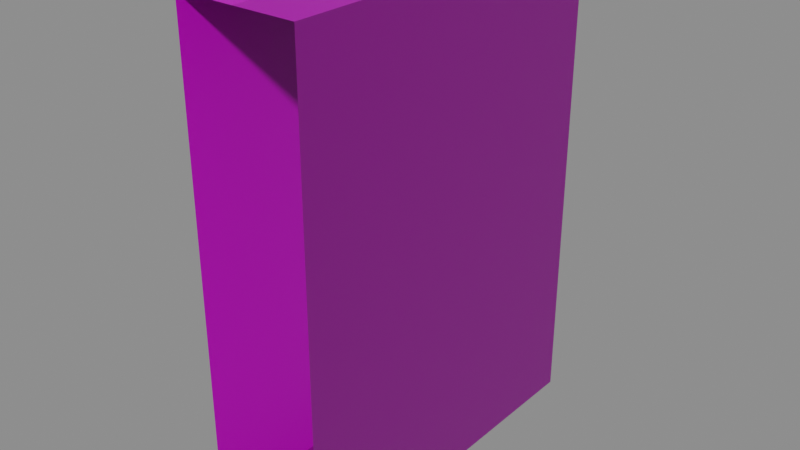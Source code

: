 # Source: TwoSideWall_Size_3.blend  (saved by Blender 2.90.8; exported with 4.5.12 LTS)
import bpy
from mathutils import Matrix  # noqa: F401  (used for matrix-valued properties, if any)

bpy.ops.wm.read_factory_settings(use_empty=True)
scene = bpy.context.scene
scene.name = 'Scene'

# ---- images (referenced by path relative to the original .blend; pixels are not part of the script)
import os
ASSET_DIR = os.environ.get("B2B_ASSET_DIR", "")  # directory of the original .blend (textures are referenced by path, not embedded)
HERE = os.path.dirname(os.path.abspath(__file__))  # packed textures are extracted next to this script under _unpacked/

def load_image(name, relpath, width, height, colorspace="sRGB"):
    """Load a texture the original file referenced (path relative to the .blend, or extracted next to this script)."""
    p = next((c for c in (os.path.join(HERE, relpath), os.path.join(ASSET_DIR, relpath)) if relpath and os.path.exists(c)), "")
    if p:
        img = bpy.data.images.load(p, check_existing=True)
        img.name = name
    else:  # same state as the original file: an image datablock whose file is absent (Cycles renders it pink)
        img = bpy.data.images.new(name, width, height)
        img.source = "FILE"
        img.filepath = "//" + (relpath or name)
    img.colorspace_settings.name = colorspace
    return img
img_ambwall_png_001 = load_image('AmbWall.png.001', 'AmbWall.png', 1024, 1024, 'sRGB')
img_normwall_png = load_image('NormWall.png', 'NormWall.png', 1024, 1024, 'Non-Color')

# ---- materials (node trees are filled in below, after node groups)
mat_material_007 = bpy.data.materials.new('Material.007')

# ---- material node trees
mat_material_007.use_nodes = True; mat_material_007.node_tree.nodes.clear()
_N = mat_material_007.node_tree.nodes; _L = mat_material_007.node_tree.links
n0 = _N.new('ShaderNodeBsdfPrincipled'); n0.name = 'Principled BSDF'; n0.location = (10, 300)
n0.distribution = 'GGX'
n0.subsurface_method = 'BURLEY'
n0.inputs[3].default_value = 1.45
n0.inputs[27].default_value = (0.0, 0.0, 0.0, 1.0)
n0.inputs[28].default_value = 1.0
n1 = _N.new('ShaderNodeOutputMaterial'); n1.name = 'Material Output'; n1.location = (300, 300)
n2 = _N.new('ShaderNodeTexImage'); n2.name = 'Image Texture'; n2.location = (-426, 328)
n2.image = img_ambwall_png_001
n3 = _N.new('ShaderNodeTexImage'); n3.name = 'Image Texture.001'; n3.location = (-661, -267)
n3.image = img_normwall_png
n4 = _N.new('ShaderNodeNormalMap'); n4.name = 'Normal Map'; n4.location = (-284, -202)
_L.new(n0.outputs[0], n1.inputs[0])
_L.new(n2.outputs[0], n0.inputs[0])
_L.new(n3.outputs[0], n4.inputs[1])
_L.new(n4.outputs[0], n0.inputs[5])
n1.is_active_output = True

# ---- world
world_world = bpy.data.worlds.new('World'); scene.world = world_world
world_world.use_nodes = True; world_world.node_tree.nodes.clear()
_N = world_world.node_tree.nodes; _L = world_world.node_tree.links
n0 = _N.new('ShaderNodeOutputWorld'); n0.name = 'World Output'; n0.location = (300, 300)
n1 = _N.new('ShaderNodeBackground'); n1.name = 'Background'; n1.location = (10, 300)
n1.inputs[0].default_value = (0.2414, 0.2414, 0.2414, 1.0)
_L.new(n1.outputs[0], n0.inputs[0])
n0.is_active_output = True
world_world.color = (0.05088, 0.05088, 0.05088)
world_world.use_sun_shadow = False
world_world.sun_shadow_jitter_overblur = 0.0

# ---- meshes
me_plane_002 = bpy.data.meshes.new('Plane.002')
me_plane_002.from_pydata([(1.192e-07, -3.0, 0.0), (0.0, 0.0, 0.0), (4.768e-07, -3.0, 3.752), (4.768e-07, -3.0, 3.336), (4.768e-07, -3.0, 2.919), (3.576e-07, -3.0, 2.502), (3.576e-07, -3.0, 2.085), (3.576e-07, -3.0, 1.668), (2.384e-07, -3.0, 1.251), (2.384e-07, -3.0, 0.8339), (1.192e-07, -3.0, 0.4169), (0.0, 0.0, 0.4169), (1.192e-07, 0.0, 0.8339), (1.192e-07, 0.0, 1.251), (2.384e-07, 0.0, 1.668), (2.384e-07, 0.0, 2.085), (2.384e-07, 0.0, 2.502), (3.576e-07, 0.0, 2.919), (3.576e-07, 0.0, 3.336), (3.576e-07, 0.0, 3.752), (3.576e-07, 0.0, 4.0), (4.768e-07, -3.0, 4.0), (1.192e-07, -1.5, 0.0), (1.192e-07, -1.5, 0.4169), (2.384e-07, -1.5, 0.8339), (2.384e-07, -1.5, 1.251), (3.576e-07, -1.5, 1.668), (3.576e-07, -1.5, 2.085), (3.576e-07, -1.5, 2.502), (4.768e-07, -1.5, 2.919), (4.768e-07, -1.5, 3.336), (4.768e-07, -1.5, 3.752), (4.768e-07, -1.5, 4.0), (1.192e-07, -1.792, 0.4169), (2.384e-07, -1.792, 0.8339), (2.384e-07, -1.792, 1.251), (3.576e-07, -1.792, 1.668), (3.576e-07, -1.792, 2.085), (3.576e-07, -1.792, 2.502), (4.768e-07, -1.792, 2.919), (4.768e-07, -1.792, 3.336), (4.768e-07, -1.792, 3.752), (1.192e-07, -1.792, 0.0), (4.768e-07, -1.792, 4.0), (0.0, -1.212, 0.0), (3.576e-07, -1.212, 4.0), (0.0, -1.212, 0.4169), (1.192e-07, -1.212, 0.8339), (1.192e-07, -1.212, 1.251), (2.384e-07, -1.212, 1.668), (2.384e-07, -1.212, 2.085), (2.384e-07, -1.212, 2.502), (3.576e-07, -1.212, 2.919), (3.576e-07, -1.212, 3.336), (3.576e-07, -1.212, 3.752), (-1.0, -3.0, 0.0), (-1.0, 0.0, 0.0), (-1.0, -3.0, 3.752), (-1.0, -3.0, 3.336), (-1.0, -3.0, 2.919), (-1.0, -3.0, 2.502), (-1.0, -3.0, 2.085), (-1.0, -3.0, 1.668), (-1.0, -3.0, 1.251), (-1.0, -3.0, 0.8339), (-1.0, -3.0, 0.4169), (-1.0, 0.0, 0.4169), (-1.0, 0.0, 0.8339), (-1.0, 0.0, 1.251), (-1.0, 0.0, 1.668), (-1.0, 0.0, 2.085), (-1.0, 0.0, 2.502), (-1.0, 0.0, 2.919), (-1.0, 0.0, 3.336), (-1.0, 0.0, 3.752), (-0.5, -3.0, 4.0), (-0.5, 0.0, 4.0), (-1.0, 0.0, 4.0), (-1.0, -3.0, 4.0), (-1.0, -1.5, 0.0), (-1.0, -1.5, 0.4169), (-1.0, -1.5, 0.8339), (-1.0, -1.5, 1.251), (-1.0, -1.5, 1.668), (-1.0, -1.5, 2.085), (-1.0, -1.5, 2.502), (-1.0, -1.5, 2.919), (-1.0, -1.5, 3.336), (-1.0, -1.5, 3.752), (-1.0, -1.5, 4.0), (-0.5, -1.5, 4.0), (-1.0, -1.792, 0.4169), (-1.0, -1.792, 0.8339), (-1.0, -1.792, 1.251), (-1.0, -1.792, 1.668), (-1.0, -1.792, 2.085), (-1.0, -1.792, 2.502), (-1.0, -1.792, 2.919), (-1.0, -1.792, 3.336), (-1.0, -1.792, 3.752), (-0.5, -1.792, 4.0), (-1.0, -1.792, 0.0), (-1.0, -1.792, 4.0), (-1.0, -1.212, 0.0), (-1.0, -1.212, 4.0), (-1.0, -1.212, 0.4169), (-1.0, -1.212, 0.8339), (-1.0, -1.212, 1.251), (-1.0, -1.212, 1.668), (-1.0, -1.212, 2.085), (-1.0, -1.212, 2.502), (-1.0, -1.212, 2.919), (-1.0, -1.212, 3.336), (-1.0, -1.212, 3.752), (-0.5, -1.212, 4.0)], [], [(44, 1, 11, 46), (46, 11, 12, 47), (47, 12, 13, 48), (48, 13, 14, 49), (49, 14, 15, 50), (50, 15, 16, 51), (51, 16, 17, 52), (52, 17, 18, 53), (53, 18, 19, 54), (45, 20, 76, 114), (54, 19, 20, 45), (41, 31, 32, 43), (43, 32, 90, 100), (40, 30, 31, 41), (39, 29, 30, 40), (38, 28, 29, 39), (37, 27, 28, 38), (36, 26, 27, 37), (35, 25, 26, 36), (34, 24, 25, 35), (33, 23, 24, 34), (42, 22, 23, 33), (0, 42, 33, 10), (10, 33, 34, 9), (9, 34, 35, 8), (8, 35, 36, 7), (7, 36, 37, 6), (6, 37, 38, 5), (5, 38, 39, 4), (4, 39, 40, 3), (3, 40, 41, 2), (21, 43, 100, 75), (2, 41, 43, 21), (31, 54, 45, 32), (32, 45, 114, 90), (30, 53, 54, 31), (29, 52, 53, 30), (28, 51, 52, 29), (27, 50, 51, 28), (26, 49, 50, 27), (25, 48, 49, 26), (24, 47, 48, 25), (23, 46, 47, 24), (22, 44, 46, 23), (103, 105, 66, 56), (105, 106, 67, 66), (106, 107, 68, 67), (107, 108, 69, 68), (108, 109, 70, 69), (109, 110, 71, 70), (110, 111, 72, 71), (111, 112, 73, 72), (112, 113, 74, 73), (104, 114, 76, 77), (113, 104, 77, 74), (99, 102, 89, 88), (102, 100, 90, 89), (98, 99, 88, 87), (97, 98, 87, 86), (96, 97, 86, 85), (95, 96, 85, 84), (94, 95, 84, 83), (93, 94, 83, 82), (92, 93, 82, 81), (91, 92, 81, 80), (101, 91, 80, 79), (55, 65, 91, 101), (65, 64, 92, 91), (64, 63, 93, 92), (63, 62, 94, 93), (62, 61, 95, 94), (61, 60, 96, 95), (60, 59, 97, 96), (59, 58, 98, 97), (58, 57, 99, 98), (78, 75, 100, 102), (57, 78, 102, 99), (88, 89, 104, 113), (89, 90, 114, 104), (87, 88, 113, 112), (86, 87, 112, 111), (85, 86, 111, 110), (84, 85, 110, 109), (83, 84, 109, 108), (82, 83, 108, 107), (81, 82, 107, 106), (80, 81, 106, 105), (79, 80, 105, 103), (42, 0, 55, 101), (22, 42, 101, 79), (44, 22, 79, 103), (1, 44, 103, 56)])
_k = set([(20, 45), (21, 43), (32, 43), (32, 45), (77, 104), (78, 102), (89, 102), (89, 104)])
me_plane_002.attributes.new('sharp_edge', 'BOOLEAN', 'EDGE').data.foreach_set('value', [ (min(e.vertices), max(e.vertices)) in _k for e in me_plane_002.edges])
_uv = me_plane_002.uv_layers.new(name='UVMap')
_uv.uv.foreach_set('vector', [0.8506, 3.725e-08, 1.0, 2.98e-08, 1.0, 0.102, 0.8506, 0.102, 0.8506, 0.102, 1.0, 0.102, 1.0, 0.203, 0.8506, 0.203, 0.8506, 0.203, 1.0, 0.203, 1.0, 0.305, 0.8506, 0.305, 0.8506, 0.305, 1.0, 0.305, 1.0, 0.406, 0.8506, 0.406, 0.8506, 0.406, 1.0, 0.406, 1.0, 0.508, 0.8506, 0.508, 0.8506, 0.508, 1.0, 0.508, 1.0, 0.61, 0.8506, 0.61, 0.8506, 0.61, 1.0, 0.61, 1.0, 0.711, 0.8506, 0.711, 0.8506, 0.711, 1.0, 0.711, 1.0, 0.813, 0.8506, 0.813, 0.8506, 0.813, 1.0, 0.813, 1.0, 0.914, 0.8506, 0.914, 0.8875, 0.985, 1.0, 0.985, 1.0, 1.0, 0.8875, 1.0, 0.8972, 0.914, 1.0, 0.914, 1.0, 0.985, 0.8972, 0.985, 0.8003, 0.914, 0.8592, 0.914, 0.8592, 0.985, 0.8003, 0.985, 0.8014, 0.985, 0.8495, 0.985, 0.8495, 1.0, 0.8014, 1.0, 0.1506, 0.813, 0.1987, 0.813, 0.1987, 0.914, 0.1506, 0.914, 0.6523, 0.711, 0.7005, 0.711, 0.7005, 0.813, 0.6523, 0.813, 0.1506, 0.61, 0.1987, 0.61, 0.1987, 0.711, 0.1506, 0.711, 0.6504, 0.508, 0.6985, 0.508, 0.6985, 0.61, 0.6504, 0.61, 0.1506, 0.406, 0.1987, 0.406, 0.1987, 0.508, 0.1506, 0.508, 0.5511, 0.305, 0.5992, 0.305, 0.5992, 0.406, 0.5511, 0.406, 0.1506, 0.203, 0.1987, 0.203, 0.1987, 0.305, 0.1506, 0.305, 0.5531, 0.102, 0.6012, 0.102, 0.6012, 0.203, 0.5531, 0.203, 0.1506, 2.98e-08, 0.1987, 2.98e-08, 0.1987, 0.102, 0.1506, 0.102, -4.877e-08, 2.98e-08, 0.1506, 2.98e-08, 0.1506, 0.102, -4.877e-08, 0.102, -4.877e-08, 0.102, 0.1506, 0.102, 0.1506, 0.203, 1.084e-08, 0.203, 1.084e-08, 0.203, 0.1506, 0.203, 0.1506, 0.305, 1.084e-08, 0.305, 1.084e-08, 0.305, 0.1506, 0.305, 0.1506, 0.406, -1.084e-07, 0.406, -1.084e-07, 0.406, 0.1506, 0.406, 0.1506, 0.508, -1.084e-07, 0.508, -1.084e-07, 0.508, 0.1506, 0.508, 0.1506, 0.61, -4.877e-08, 0.61, -4.877e-08, 0.61, 0.1506, 0.61, 0.1506, 0.711, 7.044e-08, 0.711, 7.044e-08, 0.711, 0.1506, 0.711, 0.1506, 0.813, 7.044e-08, 0.813, 7.044e-08, 0.813, 0.1506, 0.813, 0.1506, 0.914, 7.044e-08, 0.914, 0.0, 0.985, 0.1506, 0.985, 0.1506, 1.0, 0.0, 1.0, 7.044e-08, 0.914, 0.1506, 0.914, 0.1506, 0.985, -1.192e-07, 0.985, 0.8592, 0.914, 0.8972, 0.914, 0.8972, 0.985, 0.8592, 0.985, 0.8495, 0.985, 0.8875, 0.985, 0.8875, 1.0, 0.8495, 1.0, 0.8026, 0.813, 0.8506, 0.813, 0.8506, 0.914, 0.8026, 0.914, 0.7005, 0.711, 0.7522, 0.711, 0.7522, 0.813, 0.7005, 0.813, 0.8026, 0.61, 0.8506, 0.61, 0.8506, 0.711, 0.8026, 0.711, 0.6985, 0.508, 0.7502, 0.508, 0.7502, 0.61, 0.6985, 0.61, 0.8026, 0.406, 0.8506, 0.406, 0.8506, 0.508, 0.8026, 0.508, 0.5992, 0.305, 0.651, 0.305, 0.651, 0.406, 0.5992, 0.406, 0.8026, 0.203, 0.8506, 0.203, 0.8506, 0.305, 0.8026, 0.305, 0.6012, 0.102, 0.6529, 0.102, 0.6529, 0.203, 0.6012, 0.203, 0.8026, 3.725e-08, 0.8506, 3.725e-08, 0.8506, 0.102, 0.8026, 0.102, 0.1494, 3.725e-08, 0.1494, 0.102, 1.192e-07, 0.102, -1.192e-07, 2.98e-08, 0.1494, 0.102, 0.1494, 0.203, -1.192e-07, 0.203, 1.192e-07, 0.102, 0.1494, 0.203, 0.1494, 0.305, -1.192e-07, 0.305, -1.192e-07, 0.203, 0.1494, 0.305, 0.1494, 0.406, -1.192e-07, 0.406, -1.192e-07, 0.305, 0.1494, 0.406, 0.1494, 0.508, -1.192e-07, 0.508, -1.192e-07, 0.406, 0.1494, 0.508, 0.1494, 0.61, -1.192e-07, 0.61, -1.192e-07, 0.508, 0.1494, 0.61, 0.1494, 0.711, -1.192e-07, 0.711, -1.192e-07, 0.61, 0.1494, 0.711, 0.1494, 0.813, -1.192e-07, 0.813, -1.192e-07, 0.711, 0.1494, 0.813, 0.1494, 0.914, -1.192e-07, 0.914, -1.192e-07, 0.813, 0.1125, 0.985, 0.1125, 1.0, 0.0, 1.0, 0.0, 0.985, 0.1028, 0.914, 0.1028, 0.985, 5.96e-08, 0.985, -1.192e-07, 0.914, 0.1997, 0.914, 0.1997, 0.985, 0.1408, 0.985, 0.1408, 0.914, 0.1986, 0.985, 0.1986, 1.0, 0.1505, 1.0, 0.1505, 0.985, 0.8494, 0.813, 0.8494, 0.914, 0.8013, 0.914, 0.8013, 0.813, 0.3477, 0.711, 0.3477, 0.813, 0.2995, 0.813, 0.2995, 0.711, 0.8494, 0.61, 0.8494, 0.711, 0.8013, 0.711, 0.8013, 0.61, 0.3496, 0.508, 0.3496, 0.61, 0.3015, 0.61, 0.3015, 0.508, 0.8494, 0.406, 0.8494, 0.508, 0.8013, 0.508, 0.8013, 0.406, 0.4489, 0.305, 0.4489, 0.406, 0.4008, 0.406, 0.4008, 0.305, 0.8494, 0.203, 0.8494, 0.305, 0.8013, 0.305, 0.8013, 0.203, 0.4469, 0.102, 0.4469, 0.203, 0.3988, 0.203, 0.3988, 0.102, 0.8494, 2.98e-08, 0.8494, 0.102, 0.8013, 0.102, 0.8013, 2.98e-08, 1.0, 2.98e-08, 1.0, 0.102, 0.8494, 0.102, 0.8494, 2.98e-08, 1.0, 0.102, 1.0, 0.203, 0.8494, 0.203, 0.8494, 0.102, 1.0, 0.203, 1.0, 0.305, 0.8494, 0.305, 0.8494, 0.203, 1.0, 0.305, 1.0, 0.406, 0.8494, 0.406, 0.8494, 0.305, 1.0, 0.406, 1.0, 0.508, 0.8494, 0.508, 0.8494, 0.406, 1.0, 0.508, 1.0, 0.61, 0.8494, 0.61, 0.8494, 0.508, 1.0, 0.61, 1.0, 0.711, 0.8494, 0.711, 0.8494, 0.61, 1.0, 0.711, 1.0, 0.813, 0.8494, 0.813, 0.8494, 0.711, 1.0, 0.813, 1.0, 0.914, 0.8494, 0.914, 0.8494, 0.813, 1.0, 0.985, 1.0, 1.0, 0.8494, 1.0, 0.8494, 0.985, 1.0, 0.914, 1.0, 0.985, 0.8494, 0.985, 0.8494, 0.914, 0.1408, 0.914, 0.1408, 0.985, 0.1028, 0.985, 0.1028, 0.914, 0.1505, 0.985, 0.1505, 1.0, 0.1125, 1.0, 0.1125, 0.985, 0.1974, 0.813, 0.1974, 0.914, 0.1494, 0.914, 0.1494, 0.813, 0.2995, 0.711, 0.2995, 0.813, 0.2478, 0.813, 0.2478, 0.711, 0.1974, 0.61, 0.1974, 0.711, 0.1494, 0.711, 0.1494, 0.61, 0.3015, 0.508, 0.3015, 0.61, 0.2498, 0.61, 0.2498, 0.508, 0.1974, 0.406, 0.1974, 0.508, 0.1494, 0.508, 0.1494, 0.406, 0.4008, 0.305, 0.4008, 0.406, 0.349, 0.406, 0.349, 0.305, 0.1974, 0.203, 0.1974, 0.305, 0.1494, 0.305, 0.1494, 0.203, 0.3988, 0.102, 0.3988, 0.203, 0.3471, 0.203, 0.3471, 0.102, 0.1974, 3.725e-08, 0.1974, 0.102, 0.1494, 0.102, 0.1494, 3.725e-08, 0.479, 0.1265, 0.5312, 0.1265, 0.5312, 0.1619, 0.479, 0.1619, 0.4623, 0.1265, 0.479, 0.1265, 0.479, 0.1619, 0.4623, 0.1619, 0.2189, 0.129, 0.2356, 0.129, 0.2356, 0.1643, 0.2189, 0.1643, 0.1671, 0.129, 0.2189, 0.129, 0.2189, 0.1643, 0.1671, 0.1643])
me_plane_002.materials.append(mat_material_007)
me_plane_002.use_remesh_fix_poles = True
me_plane_002.use_remesh_preserve_attributes = False
me_plane_002.use_mirror_vertex_groups = False
me_plane_002.update()
me_plane_002.normals_split_custom_set([tuple(v) for v in zip(*[iter([1.0, 0.0, 0.0, 1.0, 0.0, 0.0, 1.0, 0.0, 0.0, 1.0, 0.0, 0.0, 1.0, 1.407e-14, -2.859e-07, 1.0, 1.407e-14, -2.859e-07, 1.0, 1.407e-14, -2.859e-07, 1.0, 1.407e-14, -2.859e-07, 1.0, 0.0, 0.0, 1.0, 0.0, 0.0, 1.0, 0.0, 0.0, 1.0, 0.0, 0.0, 1.0, 2.813e-14, -2.859e-07, 1.0, 2.813e-14, -2.859e-07, 1.0, 2.813e-14, -2.859e-07, 1.0, 2.813e-14, -2.859e-07, 1.0, 0.0, 0.0, 1.0, 0.0, 0.0, 1.0, 0.0, 0.0, 1.0, 0.0, 0.0, 1.0, 0.0, 0.0, 1.0, 0.0, 0.0, 1.0, 0.0, 0.0, 1.0, 0.0, 0.0, 1.0, 5.627e-14, -2.859e-07, 1.0, 5.627e-14, -2.859e-07, 1.0, 5.627e-14, -2.859e-07, 1.0, 5.627e-14, -2.859e-07, 1.0, 0.0, 0.0, 1.0, 0.0, 0.0, 1.0, 0.0, 0.0, 1.0, 0.0, 0.0, 1.0, 0.0, 0.0, 1.0, 0.0, 0.0, 1.0, 0.0, 0.0, 1.0, 0.0, 0.0, 0.0, 0.0, 1.0, 0.0, 0.0, 1.0, 0.0, 0.0, 1.0, 0.0, 0.0, 1.0, 1.0, 0.0, 0.0, 1.0, 0.0, 0.0, 1.0, 0.0, 0.0, 1.0, 0.0, 0.0, 1.0, 0.0, 0.0, 1.0, 0.0, 0.0, 1.0, 0.0, 0.0, 1.0, 0.0, 0.0, 0.0, 0.0, 1.0, 0.0, 0.0, 1.0, 0.0, 0.0, 1.0, 0.0, 0.0, 1.0, 1.0, 0.0, 0.0, 1.0, 0.0, 0.0, 1.0, 0.0, 0.0, 1.0, 0.0, 0.0, 1.0, 0.0, 0.0, 1.0, 0.0, 0.0, 1.0, 0.0, 0.0, 1.0, 0.0, 0.0, 1.0, 0.0, -2.859e-07, 1.0, 0.0, -2.859e-07, 1.0, 0.0, -2.859e-07, 1.0, 0.0, -2.859e-07, 1.0, 0.0, 0.0, 1.0, 0.0, 0.0, 1.0, 0.0, 0.0, 1.0, 0.0, 0.0, 1.0, 0.0, 0.0, 1.0, 0.0, 0.0, 1.0, 0.0, 0.0, 1.0, 0.0, 0.0, 1.0, 0.0, -2.859e-07, 1.0, 0.0, -2.859e-07, 1.0, 0.0, -2.859e-07, 1.0, 0.0, -2.859e-07, 1.0, 0.0, 0.0, 1.0, 0.0, 0.0, 1.0, 0.0, 0.0, 1.0, 0.0, 0.0, 1.0, 0.0, -2.859e-07, 1.0, 0.0, -2.859e-07, 1.0, 0.0, -2.859e-07, 1.0, 0.0, -2.859e-07, 1.0, 0.0, 0.0, 1.0, 0.0, 0.0, 1.0, 0.0, 0.0, 1.0, 0.0, 0.0, 1.0, 0.0, 0.0, 1.0, 0.0, 0.0, 1.0, 0.0, 0.0, 1.0, 0.0, 0.0, 1.0, 1.411e-14, -2.859e-07, 1.0, 1.411e-14, -2.859e-07, 1.0, 1.411e-14, -2.859e-07, 1.0, 1.411e-14, -2.859e-07, 1.0, 0.0, 0.0, 1.0, 0.0, 0.0, 1.0, 0.0, 0.0, 1.0, 0.0, 0.0, 1.0, 0.0, -2.859e-07, 1.0, 0.0, -2.859e-07, 1.0, 0.0, -2.859e-07, 1.0, 0.0, -2.859e-07, 1.0, 0.0, 0.0, 1.0, 0.0, 0.0, 1.0, 0.0, 0.0, 1.0, 0.0, 0.0, 1.0, 0.0, 0.0, 1.0, 0.0, 0.0, 1.0, 0.0, 0.0, 1.0, 0.0, 0.0, 1.0, 2.821e-14, -2.859e-07, 1.0, 2.821e-14, -2.859e-07, 1.0, 2.821e-14, -2.859e-07, 1.0, 2.821e-14, -2.859e-07, 1.0, 0.0, 0.0, 1.0, 0.0, 0.0, 1.0, 0.0, 0.0, 1.0, 0.0, 0.0, 1.0, 0.0, 0.0, 1.0, 0.0, 0.0, 1.0, 0.0, 0.0, 1.0, 0.0, 0.0, 0.0, 0.0, 1.0, 0.0, 0.0, 1.0, 0.0, 0.0, 1.0, 0.0, 0.0, 1.0, 1.0, 0.0, 0.0, 1.0, 0.0, 0.0, 1.0, 0.0, 0.0, 1.0, 0.0, 0.0, 1.0, 4.133e-07, 0.0, 1.0, 4.133e-07, 0.0, 1.0, 4.133e-07, 0.0, 1.0, 4.133e-07, 0.0, 0.0, 0.0, 1.0, 0.0, 0.0, 1.0, 0.0, 0.0, 1.0, 0.0, 0.0, 1.0, 1.0, 4.133e-07, 0.0, 1.0, 4.133e-07, 0.0, 1.0, 4.133e-07, 0.0, 1.0, 4.133e-07, 0.0, 1.0, 4.133e-07, 0.0, 1.0, 4.133e-07, 0.0, 1.0, 4.133e-07, 0.0, 1.0, 4.133e-07, 0.0, 1.0, 4.133e-07, -2.859e-07, 1.0, 4.133e-07, -2.859e-07, 1.0, 4.133e-07, -2.859e-07, 1.0, 4.133e-07, -2.859e-07, 1.0, 4.133e-07, 0.0, 1.0, 4.133e-07, 0.0, 1.0, 4.133e-07, 0.0, 1.0, 4.133e-07, 0.0, 1.0, 4.133e-07, 0.0, 1.0, 4.133e-07, 0.0, 1.0, 4.133e-07, 0.0, 1.0, 4.133e-07, 0.0, 1.0, 4.133e-07, -2.859e-07, 1.0, 4.133e-07, -2.859e-07, 1.0, 4.133e-07, -2.859e-07, 1.0, 4.133e-07, -2.859e-07, 1.0, 4.133e-07, 0.0, 1.0, 4.133e-07, 0.0, 1.0, 4.133e-07, 0.0, 1.0, 4.133e-07, 0.0, 1.0, 4.133e-07, -2.859e-07, 1.0, 4.133e-07, -2.859e-07, 1.0, 4.133e-07, -2.859e-07, 1.0, 4.133e-07, -2.859e-07, 1.0, 4.133e-07, 0.0, 1.0, 4.133e-07, 0.0, 1.0, 4.133e-07, 0.0, 1.0, 4.133e-07, 0.0, -1.0, 0.0, 0.0, -1.0, 0.0, 0.0, -1.0, 0.0, 0.0, -1.0, 0.0, 0.0, -1.0, 0.0, -2.859e-07, -1.0, 0.0, -2.859e-07, -1.0, 0.0, -2.859e-07, -1.0, 0.0, -2.859e-07, -1.0, 0.0, 0.0, -1.0, 0.0, 0.0, -1.0, 0.0, 0.0, -1.0, 0.0, 0.0, -1.0, 0.0, -2.859e-07, -1.0, 0.0, -2.859e-07, -1.0, 0.0, -2.859e-07, -1.0, 0.0, -2.859e-07, -1.0, 0.0, 0.0, -1.0, 0.0, 0.0, -1.0, 0.0, 0.0, -1.0, 0.0, 0.0, -1.0, 0.0, 0.0, -1.0, 0.0, 0.0, -1.0, 0.0, 0.0, -1.0, 0.0, 0.0, -1.0, 0.0, -2.859e-07, -1.0, 0.0, -2.859e-07, -1.0, 0.0, -2.859e-07, -1.0, 0.0, -2.859e-07, -1.0, 0.0, 0.0, -1.0, 0.0, 0.0, -1.0, 0.0, 0.0, -1.0, 0.0, 0.0, -1.0, 0.0, 0.0, -1.0, 0.0, 0.0, -1.0, 0.0, 0.0, -1.0, 0.0, 0.0, 0.0, 0.0, 1.0, 0.0, 0.0, 1.0, 0.0, 0.0, 1.0, 0.0, 0.0, 1.0, -1.0, 0.0, 0.0, -1.0, 0.0, 0.0, -1.0, 0.0, 0.0, -1.0, 0.0, 0.0, -1.0, 0.0, 0.0, -1.0, 0.0, 0.0, -1.0, 0.0, 0.0, -1.0, 0.0, 0.0, 0.0, 0.0, 1.0, 0.0, 0.0, 1.0, 0.0, 0.0, 1.0, 0.0, 0.0, 1.0, -1.0, 0.0, 0.0, -1.0, 0.0, 0.0, -1.0, 0.0, 0.0, -1.0, 0.0, 0.0, -1.0, 0.0, 0.0, -1.0, 0.0, 0.0, -1.0, 0.0, 0.0, -1.0, 0.0, 0.0, -1.0, 0.0, -2.859e-07, -1.0, 0.0, -2.859e-07, -1.0, 0.0, -2.859e-07, -1.0, 0.0, -2.859e-07, -1.0, 0.0, 0.0, -1.0, 0.0, 0.0, -1.0, 0.0, 0.0, -1.0, 0.0, 0.0, -1.0, 0.0, 0.0, -1.0, 0.0, 0.0, -1.0, 0.0, 0.0, -1.0, 0.0, 0.0, -1.0, 0.0, -2.859e-07, -1.0, 0.0, -2.859e-07, -1.0, 0.0, -2.859e-07, -1.0, 0.0, -2.859e-07, -1.0, 0.0, 0.0, -1.0, 0.0, 0.0, -1.0, 0.0, 0.0, -1.0, 0.0, 0.0, -1.0, 0.0, -2.859e-07, -1.0, 0.0, -2.859e-07, -1.0, 0.0, -2.859e-07, -1.0, 0.0, -2.859e-07, -1.0, 0.0, 0.0, -1.0, 0.0, 0.0, -1.0, 0.0, 0.0, -1.0, 0.0, 0.0, -1.0, 0.0, 0.0, -1.0, 0.0, 0.0, -1.0, 0.0, 0.0, -1.0, 0.0, 0.0, -1.0, 0.0, -2.859e-07, -1.0, 0.0, -2.859e-07, -1.0, 0.0, -2.859e-07, -1.0, 0.0, -2.859e-07, -1.0, 0.0, 0.0, -1.0, 0.0, 0.0, -1.0, 0.0, 0.0, -1.0, 0.0, 0.0, -1.0, 0.0, -2.859e-07, -1.0, 0.0, -2.859e-07, -1.0, 0.0, -2.859e-07, -1.0, 0.0, -2.859e-07, -1.0, 0.0, 0.0, -1.0, 0.0, 0.0, -1.0, 0.0, 0.0, -1.0, 0.0, 0.0, -1.0, 0.0, 0.0, -1.0, 0.0, 0.0, -1.0, 0.0, 0.0, -1.0, 0.0, 0.0, -1.0, 0.0, -2.859e-07, -1.0, 0.0, -2.859e-07, -1.0, 0.0, -2.859e-07, -1.0, 0.0, -2.859e-07, -1.0, 0.0, 0.0, -1.0, 0.0, 0.0, -1.0, 0.0, 0.0, -1.0, 0.0, 0.0, -1.0, 0.0, 0.0, -1.0, 0.0, 0.0, -1.0, 0.0, 0.0, -1.0, 0.0, 0.0, 0.0, 0.0, 1.0, 0.0, 0.0, 1.0, 0.0, 0.0, 1.0, 0.0, 0.0, 1.0, -1.0, 0.0, 0.0, -1.0, 0.0, 0.0, -1.0, 0.0, 0.0, -1.0, 0.0, 0.0, -1.0, 4.173e-07, 0.0, -1.0, 4.173e-07, 0.0, -1.0, 4.173e-07, 0.0, -1.0, 4.173e-07, 0.0, 0.0, 0.0, 1.0, 0.0, 0.0, 1.0, 0.0, 0.0, 1.0, 0.0, 0.0, 1.0, -1.0, 2.478e-07, 0.0, -1.0, 2.478e-07, 0.0, -1.0, 2.478e-07, 0.0, -1.0, 2.478e-07, 0.0, -1.0, 2.478e-07, 0.0, -1.0, 2.478e-07, 0.0, -1.0, 2.478e-07, 0.0, -1.0, 2.478e-07, 0.0, -1.0, 2.478e-07, -2.859e-07, -1.0, 2.478e-07, -2.859e-07, -1.0, 2.478e-07, -2.859e-07, -1.0, 2.478e-07, -2.859e-07, -1.0, 4.956e-07, 0.0, -1.0, 4.956e-07, 0.0, -1.0, 4.956e-07, 0.0, -1.0, 4.956e-07, 0.0, -1.0, 4.956e-07, 0.0, -1.0, 4.956e-07, 0.0, -1.0, 4.956e-07, 0.0, -1.0, 4.956e-07, 0.0, -1.0, 4.956e-07, -2.859e-07, -1.0, 4.956e-07, -2.859e-07, -1.0, 4.956e-07, -2.859e-07, -1.0, 4.956e-07, -2.859e-07, -1.0, 4.956e-07, 0.0, -1.0, 4.956e-07, 0.0, -1.0, 4.956e-07, 0.0, -1.0, 4.956e-07, 0.0, -1.0, 4.956e-07, -2.859e-07, -1.0, 4.956e-07, -2.859e-07, -1.0, 4.956e-07, -2.859e-07, -1.0, 4.956e-07, -2.859e-07, -1.0, 2.478e-07, 0.0, -1.0, 2.478e-07, 0.0, -1.0, 2.478e-07, 0.0, -1.0, 2.478e-07, 0.0, 0.0, 0.0, -1.0, 0.0, 0.0, -1.0, 0.0, 0.0, -1.0, 0.0, 0.0, -1.0, 0.0, 0.0, -1.0, 0.0, 0.0, -1.0, 0.0, 0.0, -1.0, 0.0, 0.0, -1.0, 0.0, 0.0, -1.0, 0.0, 0.0, -1.0, 0.0, 0.0, -1.0, 0.0, 0.0, -1.0, 0.0, 0.0, -1.0, 0.0, 0.0, -1.0, 0.0, 0.0, -1.0, 0.0, 0.0, -1.0])] * 3)])

# ---- objects
ob_twosidewall_size_3 = bpy.data.objects.new('TwoSideWall Size 3', me_plane_002)

# ---- transforms, parenting, visibility, modifiers, constraints
ob_twosidewall_size_3.location = (0.5, 0.0, -9.112e-09)
ob_twosidewall_size_3.color = (0.8, 0.8, 0.8, 1.0)
ob_twosidewall_size_3.lineart.crease_threshold = 0.0

# ---- collection membership
scene.collection.objects.link(ob_twosidewall_size_3)

# ---- scene / render settings (as saved in the file)
scene.frame_start = 1; scene.frame_end = 250; scene.frame_set(32)
scene.render.engine = 'CYCLES'
scene.cycles.use_denoising = False
scene.cycles.samples = 128
scene.cycles.sampling_pattern = 'TABULATED_SOBOL'
scene.cycles.use_adaptive_sampling = False
scene.cycles.use_light_tree = False
scene.cycles.bake_type = 'NORMAL'
scene.view_settings.view_transform = 'Filmic'
bpy.context.view_layer.update()

# ---- added for rendering (the .blend has no active camera and no usable light): camera, sun
cam_auto = bpy.data.cameras.new('AutoCamera')
cam_auto.lens = 50.0
cam_auto.sensor_width = 36.0
cam_auto.clip_end = 1000.0
ob_auto_camera = bpy.data.objects.new('AutoCamera', cam_auto)
scene.collection.objects.link(ob_auto_camera)
ob_auto_camera.location = (4.71774, -7.16129, 5.77419)
ob_auto_camera.rotation_euler = (1.09748, -7.21219e-08, 0.694738)
scene.camera = ob_auto_camera
light_auto_sun = bpy.data.lights.new('AutoSun', 'SUN')
light_auto_sun.energy = 3.0
light_auto_sun.angle = 0.0523599
ob_auto_sun = bpy.data.objects.new('AutoSun', light_auto_sun)
scene.collection.objects.link(ob_auto_sun)
ob_auto_sun.rotation_euler = (0.872665, 0.174533, 0.523599)
bpy.context.view_layer.update()
